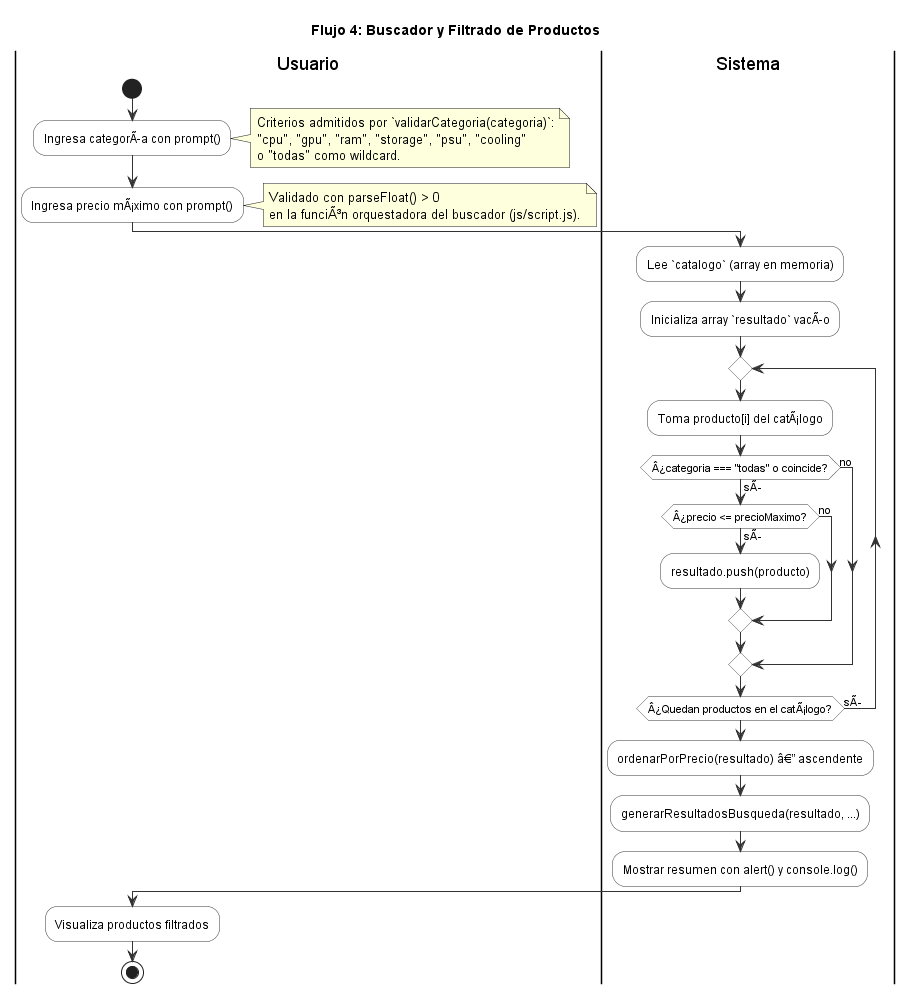

The diagram above was rendered by PlantUML. Its source (embedded in the PNG):
@startuml flujo-4-buscador
title Flujo 4: Buscador y Filtrado de Productos
skinparam ActivityBackgroundColor #FFFFFF
skinparam ActivityBorderColor #333333
skinparam ArrowColor #333333

|Usuario|
start
:Ingresa categorÃa con prompt();
note right
  Criterios admitidos por `validarCategoria(categoria)`:
  "cpu", "gpu", "ram", "storage", "psu", "cooling"
  o "todas" como wildcard.
end note
:Ingresa precio mÃ¡ximo con prompt();
note right
  Validado con parseFloat() > 0
  en la funciÃ³n orquestadora del buscador (js/script.js).
end note

|Sistema|
:Lee `catalogo` (array en memoria);
:Inicializa array `resultado` vacÃo;
repeat
  :Toma producto[i] del catÃ¡logo;
  if (Â¿categoria === "todas" o coincide?) then (sÃ)
    if (Â¿precio <= precioMaximo?) then (sÃ)
      :resultado.push(producto);
    else (no)
    endif
  else (no)
  endif
repeat while (Â¿Quedan productos en el catÃ¡logo?) is (sÃ)
:ordenarPorPrecio(resultado) â€” ascendente;
:generarResultadosBusqueda(resultado, ...);
:Mostrar resumen con alert() y console.log();

|Usuario|
:Visualiza productos filtrados;
stop
@enduml